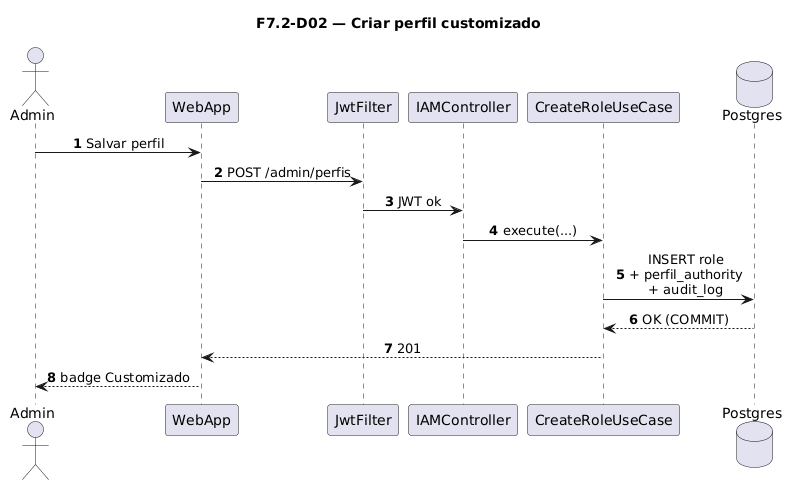

The diagram above was rendered by PlantUML. Its source (embedded in the PNG):
@startuml
title F7.2-D02 — Criar perfil customizado
skinparam sequenceMessageAlign center
skinparam responseMessageBelowArrow true
skinparam maxMessageSize 220
autonumber

actor "Admin" as Admin
participant "WebApp" as WebApp
participant "JwtFilter" as Jwt
participant "IAMController" as Ctrl
participant "CreateRoleUseCase" as UC
database "Postgres" as Postgres

Admin -> WebApp: Salvar perfil
WebApp -> Jwt: POST /admin/perfis
Jwt -> Ctrl: JWT ok
Ctrl -> UC: execute(...)
UC -> Postgres: INSERT role\n+ perfil_authority\n+ audit_log
Postgres --> UC: OK (COMMIT)
UC --> WebApp: 201
WebApp --> Admin: badge Customizado
@enduml